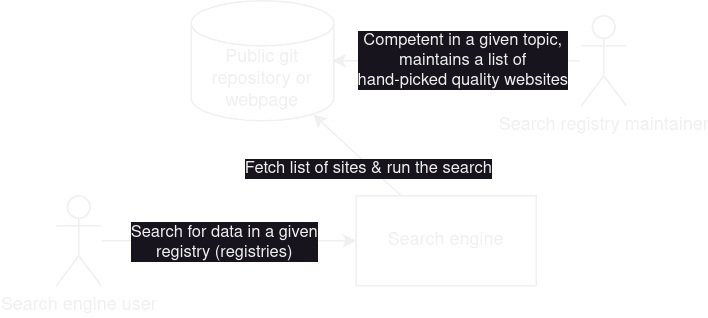

The diagram above was exported from draw.io. Its source (the exported page's mxGraphModel, read from the mxfile embedded in the PNG):
<mxGraphModel dx="609" dy="347" grid="1" gridSize="10" guides="1" tooltips="1" connect="1" arrows="1" fold="1" page="1" pageScale="1" pageWidth="850" pageHeight="1100" math="0" shadow="0">
  <root>
    <mxCell id="0" />
    <mxCell id="1" parent="0" />
    <mxCell id="2lTtkug-1QGMUw32kBEA-1" value="Search engine user" style="shape=umlActor;verticalLabelPosition=bottom;verticalAlign=top;html=1;outlineConnect=0;fillColor=none;" vertex="1" parent="1">
      <mxGeometry x="190" y="240" width="30" height="60" as="geometry" />
    </mxCell>
    <mxCell id="2lTtkug-1QGMUw32kBEA-2" value="Search registry maintainer" style="shape=umlActor;verticalLabelPosition=bottom;verticalAlign=top;html=1;outlineConnect=0;fillColor=none;" vertex="1" parent="1">
      <mxGeometry x="540" y="120" width="30" height="60" as="geometry" />
    </mxCell>
    <mxCell id="2lTtkug-1QGMUw32kBEA-3" value="Public git repository or webpage" style="shape=cylinder3;whiteSpace=wrap;html=1;boundedLbl=1;backgroundOutline=1;size=15;fillColor=none;" vertex="1" parent="1">
      <mxGeometry x="280" y="110" width="95" height="80" as="geometry" />
    </mxCell>
    <mxCell id="2lTtkug-1QGMUw32kBEA-4" value="Search engine" style="rounded=0;whiteSpace=wrap;html=1;fillColor=none;" vertex="1" parent="1">
      <mxGeometry x="390" y="240" width="120" height="60" as="geometry" />
    </mxCell>
    <mxCell id="2lTtkug-1QGMUw32kBEA-5" value="" style="endArrow=classic;html=1;rounded=0;entryX=1;entryY=0.5;entryDx=0;entryDy=0;entryPerimeter=0;" edge="1" parent="1">
      <mxGeometry width="50" height="50" relative="1" as="geometry">
        <mxPoint x="539" y="150" as="sourcePoint" />
        <mxPoint x="374" y="150" as="targetPoint" />
      </mxGeometry>
    </mxCell>
    <mxCell id="2lTtkug-1QGMUw32kBEA-6" value="&lt;div&gt;Competent in a given topic,&lt;/div&gt;&lt;div&gt;maintains a list of&lt;br&gt;&lt;/div&gt;&lt;div&gt;hand-picked quality websites&lt;br&gt;&lt;/div&gt;" style="edgeLabel;html=1;align=center;verticalAlign=middle;resizable=0;points=[];labelBackgroundColor=default;" vertex="1" connectable="0" parent="2lTtkug-1QGMUw32kBEA-5">
      <mxGeometry x="0.1639" relative="1" as="geometry">
        <mxPoint x="18" as="offset" />
      </mxGeometry>
    </mxCell>
    <mxCell id="2lTtkug-1QGMUw32kBEA-7" value="" style="endArrow=classic;html=1;rounded=0;entryX=0;entryY=0.5;entryDx=0;entryDy=0;" edge="1" parent="1" source="2lTtkug-1QGMUw32kBEA-1" target="2lTtkug-1QGMUw32kBEA-4">
      <mxGeometry width="50" height="50" relative="1" as="geometry">
        <mxPoint x="210" y="280" as="sourcePoint" />
        <mxPoint x="260" y="210" as="targetPoint" />
      </mxGeometry>
    </mxCell>
    <mxCell id="2lTtkug-1QGMUw32kBEA-8" value="&lt;div&gt;Search for data in a given&lt;/div&gt;&lt;div&gt;registry (registries)&lt;br&gt;&lt;/div&gt;" style="edgeLabel;html=1;align=center;verticalAlign=middle;resizable=0;points=[];labelBackgroundColor=default;" vertex="1" connectable="0" parent="2lTtkug-1QGMUw32kBEA-7">
      <mxGeometry x="-0.2957" y="-1" relative="1" as="geometry">
        <mxPoint x="22" as="offset" />
      </mxGeometry>
    </mxCell>
    <mxCell id="2lTtkug-1QGMUw32kBEA-9" value="" style="endArrow=classic;html=1;rounded=0;entryX=0.855;entryY=1;entryDx=0;entryDy=-4.35;entryPerimeter=0;exitX=0.25;exitY=0;exitDx=0;exitDy=0;" edge="1" parent="1" source="2lTtkug-1QGMUw32kBEA-4" target="2lTtkug-1QGMUw32kBEA-3">
      <mxGeometry width="50" height="50" relative="1" as="geometry">
        <mxPoint x="330" y="280" as="sourcePoint" />
        <mxPoint x="380" y="230" as="targetPoint" />
      </mxGeometry>
    </mxCell>
    <mxCell id="2lTtkug-1QGMUw32kBEA-10" value="Fetch list of sites &amp;amp; run the search" style="edgeLabel;html=1;align=center;verticalAlign=middle;resizable=0;points=[];labelBackgroundColor=default;" vertex="1" connectable="0" parent="2lTtkug-1QGMUw32kBEA-9">
      <mxGeometry x="-0.2805" y="2" relative="1" as="geometry">
        <mxPoint as="offset" />
      </mxGeometry>
    </mxCell>
  </root>
</mxGraphModel>